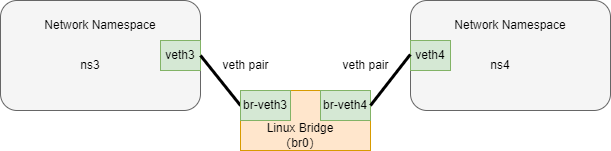

The diagram above was exported from draw.io. Its source (the exported page's mxGraphModel, read from the mxfile embedded in the PNG):
<mxGraphModel dx="1206" dy="809" grid="1" gridSize="10" guides="1" tooltips="1" connect="1" arrows="1" fold="1" page="1" pageScale="1" pageWidth="1169" pageHeight="827" math="0" shadow="0">
  <root>
    <mxCell id="0" />
    <mxCell id="1" parent="0" />
    <mxCell id="5FSLGOZOoA63Mn-49gXi-1" value="" style="rounded=1;whiteSpace=wrap;html=1;fillColor=#f5f5f5;fontColor=#333333;strokeColor=#666666;" parent="1" vertex="1">
      <mxGeometry x="130" y="240" width="200" height="110" as="geometry" />
    </mxCell>
    <mxCell id="5FSLGOZOoA63Mn-49gXi-2" value="veth3" style="rounded=0;whiteSpace=wrap;html=1;fillColor=#d5e8d4;strokeColor=#82b366;" parent="1" vertex="1">
      <mxGeometry x="290" y="280" width="40" height="30" as="geometry" />
    </mxCell>
    <mxCell id="5FSLGOZOoA63Mn-49gXi-3" value="Network Namespace" style="text;html=1;strokeColor=none;fillColor=none;align=center;verticalAlign=middle;whiteSpace=wrap;rounded=0;" parent="1" vertex="1">
      <mxGeometry x="145" y="250" width="170" height="30" as="geometry" />
    </mxCell>
    <mxCell id="5FSLGOZOoA63Mn-49gXi-4" value="ns3" style="text;html=1;strokeColor=none;fillColor=none;align=center;verticalAlign=middle;whiteSpace=wrap;rounded=0;" parent="1" vertex="1">
      <mxGeometry x="190" y="290" width="60" height="30" as="geometry" />
    </mxCell>
    <mxCell id="5FSLGOZOoA63Mn-49gXi-5" value="" style="rounded=1;whiteSpace=wrap;html=1;fillColor=#f5f5f5;fontColor=#333333;strokeColor=#666666;" parent="1" vertex="1">
      <mxGeometry x="540" y="240" width="200" height="110" as="geometry" />
    </mxCell>
    <mxCell id="5FSLGOZOoA63Mn-49gXi-6" value="veth4" style="rounded=0;whiteSpace=wrap;html=1;fillColor=#d5e8d4;strokeColor=#82b366;" parent="1" vertex="1">
      <mxGeometry x="540" y="280" width="40" height="30" as="geometry" />
    </mxCell>
    <mxCell id="5FSLGOZOoA63Mn-49gXi-7" value="Network Namespace" style="text;html=1;strokeColor=none;fillColor=none;align=center;verticalAlign=middle;whiteSpace=wrap;rounded=0;" parent="1" vertex="1">
      <mxGeometry x="555" y="250" width="170" height="30" as="geometry" />
    </mxCell>
    <mxCell id="5FSLGOZOoA63Mn-49gXi-8" value="ns4" style="text;html=1;strokeColor=none;fillColor=none;align=center;verticalAlign=middle;whiteSpace=wrap;rounded=0;" parent="1" vertex="1">
      <mxGeometry x="600" y="290" width="60" height="30" as="geometry" />
    </mxCell>
    <mxCell id="5FSLGOZOoA63Mn-49gXi-9" value="" style="endArrow=none;html=1;rounded=0;exitX=1;exitY=0.5;exitDx=0;exitDy=0;strokeWidth=3;entryX=0;entryY=0.5;entryDx=0;entryDy=0;" parent="1" source="5FSLGOZOoA63Mn-49gXi-2" target="5FSLGOZOoA63Mn-49gXi-13" edge="1">
      <mxGeometry width="50" height="50" relative="1" as="geometry">
        <mxPoint x="350" y="300" as="sourcePoint" />
        <mxPoint x="370" y="330" as="targetPoint" />
      </mxGeometry>
    </mxCell>
    <mxCell id="5FSLGOZOoA63Mn-49gXi-10" value="veth pair" style="text;html=1;align=center;verticalAlign=middle;resizable=0;points=[];autosize=1;strokeColor=none;fillColor=none;" parent="1" vertex="1">
      <mxGeometry x="340" y="290" width="70" height="30" as="geometry" />
    </mxCell>
    <mxCell id="5FSLGOZOoA63Mn-49gXi-12" value="" style="rounded=0;whiteSpace=wrap;html=1;fillColor=#ffe6cc;strokeColor=#d79b00;" parent="1" vertex="1">
      <mxGeometry x="370" y="330" width="130" height="60" as="geometry" />
    </mxCell>
    <mxCell id="5FSLGOZOoA63Mn-49gXi-13" value="br-veth3" style="rounded=0;whiteSpace=wrap;html=1;fillColor=#d5e8d4;strokeColor=#82b366;" parent="1" vertex="1">
      <mxGeometry x="370" y="330" width="50" height="30" as="geometry" />
    </mxCell>
    <mxCell id="5FSLGOZOoA63Mn-49gXi-14" value="br-veth4" style="rounded=0;whiteSpace=wrap;html=1;fillColor=#d5e8d4;strokeColor=#82b366;" parent="1" vertex="1">
      <mxGeometry x="450" y="330" width="50" height="30" as="geometry" />
    </mxCell>
    <mxCell id="5FSLGOZOoA63Mn-49gXi-15" value="" style="endArrow=none;html=1;rounded=0;exitX=1;exitY=0.5;exitDx=0;exitDy=0;strokeWidth=3;entryX=-0.005;entryY=0.466;entryDx=0;entryDy=0;entryPerimeter=0;" parent="1" source="5FSLGOZOoA63Mn-49gXi-14" target="5FSLGOZOoA63Mn-49gXi-6" edge="1">
      <mxGeometry width="50" height="50" relative="1" as="geometry">
        <mxPoint x="510" y="342.5" as="sourcePoint" />
        <mxPoint x="550" y="377.5" as="targetPoint" />
      </mxGeometry>
    </mxCell>
    <mxCell id="5FSLGOZOoA63Mn-49gXi-16" value="veth pair" style="text;html=1;align=center;verticalAlign=middle;resizable=0;points=[];autosize=1;strokeColor=none;fillColor=none;" parent="1" vertex="1">
      <mxGeometry x="460" y="290" width="70" height="30" as="geometry" />
    </mxCell>
    <mxCell id="C3aMvKGb4mv2UaUO4Jl5-1" value="Linux Bridge（br0）" style="text;html=1;strokeColor=none;fillColor=none;align=center;verticalAlign=middle;whiteSpace=wrap;rounded=0;" parent="1" vertex="1">
      <mxGeometry x="390" y="360" width="80" height="30" as="geometry" />
    </mxCell>
  </root>
</mxGraphModel>